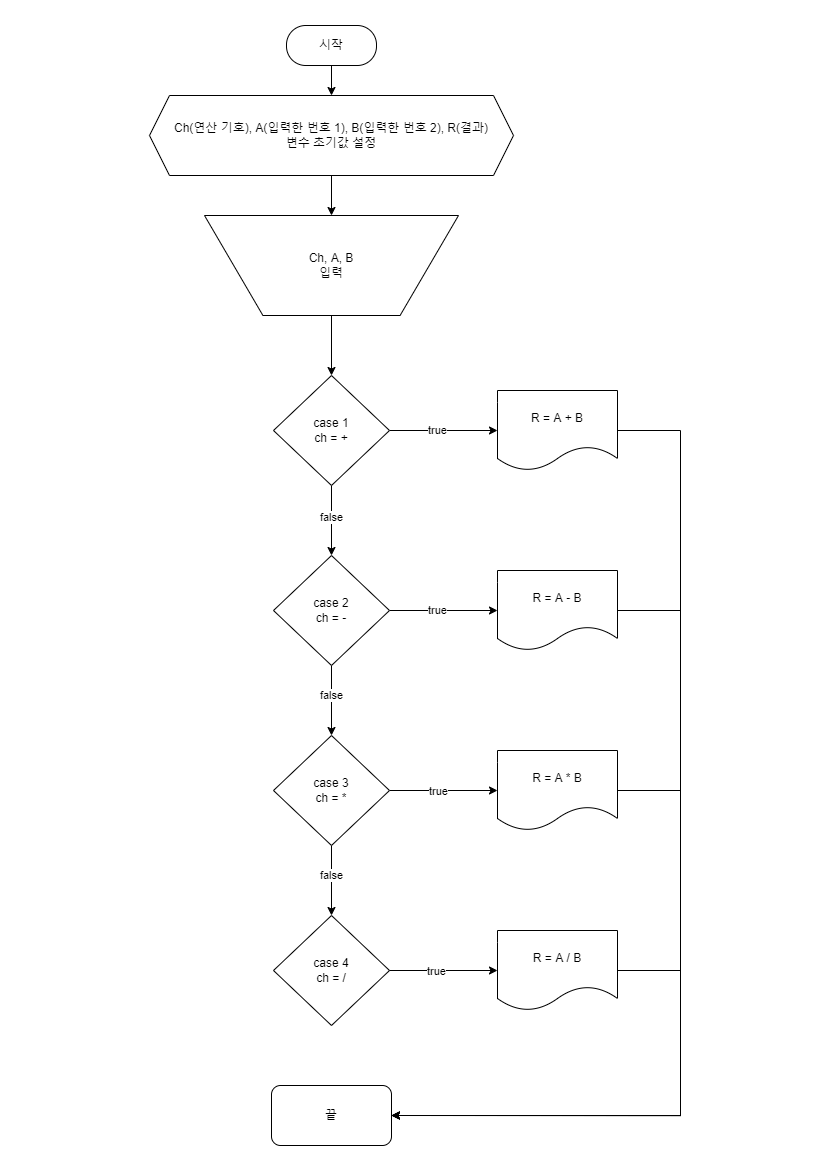

The diagram above was exported from draw.io. Its source (the exported page's mxGraphModel, read from the mxfile embedded in the PNG):
<mxGraphModel dx="1050" dy="816" grid="1" gridSize="10" guides="1" tooltips="1" connect="1" arrows="1" fold="1" page="1" pageScale="1" pageWidth="827" pageHeight="1169" math="0" shadow="0">
  <root>
    <mxCell id="0" />
    <mxCell id="1" parent="0" />
    <mxCell id="sqUAGiy4Kjn-xSU1uZ_X-5" style="edgeStyle=orthogonalEdgeStyle;rounded=0;orthogonalLoop=1;jettySize=auto;html=1;exitX=0.5;exitY=1;exitDx=0;exitDy=0;entryX=0.5;entryY=0;entryDx=0;entryDy=0;" edge="1" parent="1" source="sqUAGiy4Kjn-xSU1uZ_X-6" target="sqUAGiy4Kjn-xSU1uZ_X-8">
      <mxGeometry relative="1" as="geometry" />
    </mxCell>
    <mxCell id="sqUAGiy4Kjn-xSU1uZ_X-6" value="시작" style="rounded=1;whiteSpace=wrap;html=1;arcSize=48;" vertex="1" parent="1">
      <mxGeometry x="286" y="25" width="90" height="40" as="geometry" />
    </mxCell>
    <mxCell id="sqUAGiy4Kjn-xSU1uZ_X-10" style="edgeStyle=orthogonalEdgeStyle;rounded=0;orthogonalLoop=1;jettySize=auto;html=1;exitX=0.5;exitY=1;exitDx=0;exitDy=0;entryX=0.5;entryY=0;entryDx=0;entryDy=0;" edge="1" parent="1" source="sqUAGiy4Kjn-xSU1uZ_X-8" target="sqUAGiy4Kjn-xSU1uZ_X-9">
      <mxGeometry relative="1" as="geometry" />
    </mxCell>
    <mxCell id="sqUAGiy4Kjn-xSU1uZ_X-8" value="Ch(연산 기호), A(입력한 번호 1), B(입력한 번호 2), R(결과)&lt;br&gt;변수 초기값 설정" style="shape=hexagon;perimeter=hexagonPerimeter2;whiteSpace=wrap;html=1;fixedSize=1;" vertex="1" parent="1">
      <mxGeometry x="149" y="95" width="364" height="80" as="geometry" />
    </mxCell>
    <mxCell id="sqUAGiy4Kjn-xSU1uZ_X-26" style="edgeStyle=orthogonalEdgeStyle;rounded=0;orthogonalLoop=1;jettySize=auto;html=1;exitX=0.5;exitY=1;exitDx=0;exitDy=0;" edge="1" parent="1" source="sqUAGiy4Kjn-xSU1uZ_X-9" target="sqUAGiy4Kjn-xSU1uZ_X-14">
      <mxGeometry relative="1" as="geometry" />
    </mxCell>
    <mxCell id="sqUAGiy4Kjn-xSU1uZ_X-9" value="Ch, A, B&lt;br&gt;입력" style="verticalLabelPosition=middle;verticalAlign=middle;html=1;shape=trapezoid;perimeter=trapezoidPerimeter;whiteSpace=wrap;size=0.23;arcSize=10;flipV=1;labelPosition=center;align=center;" vertex="1" parent="1">
      <mxGeometry x="204" y="215" width="254" height="100" as="geometry" />
    </mxCell>
    <mxCell id="sqUAGiy4Kjn-xSU1uZ_X-22" style="edgeStyle=orthogonalEdgeStyle;rounded=0;orthogonalLoop=1;jettySize=auto;html=1;exitX=1;exitY=0.5;exitDx=0;exitDy=0;entryX=0;entryY=0.5;entryDx=0;entryDy=0;" edge="1" parent="1" source="sqUAGiy4Kjn-xSU1uZ_X-14" target="sqUAGiy4Kjn-xSU1uZ_X-18">
      <mxGeometry relative="1" as="geometry" />
    </mxCell>
    <mxCell id="sqUAGiy4Kjn-xSU1uZ_X-36" value="true" style="edgeLabel;html=1;align=center;verticalAlign=middle;resizable=0;points=[];" vertex="1" connectable="0" parent="sqUAGiy4Kjn-xSU1uZ_X-22">
      <mxGeometry x="-0.1222" relative="1" as="geometry">
        <mxPoint as="offset" />
      </mxGeometry>
    </mxCell>
    <mxCell id="sqUAGiy4Kjn-xSU1uZ_X-27" style="edgeStyle=orthogonalEdgeStyle;rounded=0;orthogonalLoop=1;jettySize=auto;html=1;" edge="1" parent="1" source="sqUAGiy4Kjn-xSU1uZ_X-14" target="sqUAGiy4Kjn-xSU1uZ_X-15">
      <mxGeometry relative="1" as="geometry" />
    </mxCell>
    <mxCell id="sqUAGiy4Kjn-xSU1uZ_X-37" value="false" style="edgeLabel;html=1;align=center;verticalAlign=middle;resizable=0;points=[];" vertex="1" connectable="0" parent="sqUAGiy4Kjn-xSU1uZ_X-27">
      <mxGeometry x="-0.1143" relative="1" as="geometry">
        <mxPoint as="offset" />
      </mxGeometry>
    </mxCell>
    <mxCell id="sqUAGiy4Kjn-xSU1uZ_X-14" value="case 1&lt;br&gt;ch = +" style="rhombus;whiteSpace=wrap;html=1;" vertex="1" parent="1">
      <mxGeometry x="273" y="375" width="116" height="110" as="geometry" />
    </mxCell>
    <mxCell id="sqUAGiy4Kjn-xSU1uZ_X-23" style="edgeStyle=orthogonalEdgeStyle;rounded=0;orthogonalLoop=1;jettySize=auto;html=1;exitX=1;exitY=0.5;exitDx=0;exitDy=0;entryX=0;entryY=0.5;entryDx=0;entryDy=0;" edge="1" parent="1" source="sqUAGiy4Kjn-xSU1uZ_X-15" target="sqUAGiy4Kjn-xSU1uZ_X-19">
      <mxGeometry relative="1" as="geometry" />
    </mxCell>
    <mxCell id="sqUAGiy4Kjn-xSU1uZ_X-38" value="true" style="edgeLabel;html=1;align=center;verticalAlign=middle;resizable=0;points=[];" vertex="1" connectable="0" parent="sqUAGiy4Kjn-xSU1uZ_X-23">
      <mxGeometry x="-0.1222" relative="1" as="geometry">
        <mxPoint as="offset" />
      </mxGeometry>
    </mxCell>
    <mxCell id="sqUAGiy4Kjn-xSU1uZ_X-28" style="edgeStyle=orthogonalEdgeStyle;rounded=0;orthogonalLoop=1;jettySize=auto;html=1;" edge="1" parent="1" source="sqUAGiy4Kjn-xSU1uZ_X-15" target="sqUAGiy4Kjn-xSU1uZ_X-16">
      <mxGeometry relative="1" as="geometry" />
    </mxCell>
    <mxCell id="sqUAGiy4Kjn-xSU1uZ_X-39" value="false" style="edgeLabel;html=1;align=center;verticalAlign=middle;resizable=0;points=[];" vertex="1" connectable="0" parent="sqUAGiy4Kjn-xSU1uZ_X-28">
      <mxGeometry x="-0.1486" relative="1" as="geometry">
        <mxPoint as="offset" />
      </mxGeometry>
    </mxCell>
    <mxCell id="sqUAGiy4Kjn-xSU1uZ_X-15" value="case 2&lt;br&gt;ch = -" style="rhombus;whiteSpace=wrap;html=1;" vertex="1" parent="1">
      <mxGeometry x="273" y="555" width="116" height="110" as="geometry" />
    </mxCell>
    <mxCell id="sqUAGiy4Kjn-xSU1uZ_X-24" style="edgeStyle=orthogonalEdgeStyle;rounded=0;orthogonalLoop=1;jettySize=auto;html=1;exitX=1;exitY=0.5;exitDx=0;exitDy=0;entryX=0;entryY=0.5;entryDx=0;entryDy=0;" edge="1" parent="1" source="sqUAGiy4Kjn-xSU1uZ_X-16" target="sqUAGiy4Kjn-xSU1uZ_X-20">
      <mxGeometry relative="1" as="geometry" />
    </mxCell>
    <mxCell id="sqUAGiy4Kjn-xSU1uZ_X-40" value="true" style="edgeLabel;html=1;align=center;verticalAlign=middle;resizable=0;points=[];" vertex="1" connectable="0" parent="sqUAGiy4Kjn-xSU1uZ_X-24">
      <mxGeometry x="-0.1" y="-1" relative="1" as="geometry">
        <mxPoint as="offset" />
      </mxGeometry>
    </mxCell>
    <mxCell id="sqUAGiy4Kjn-xSU1uZ_X-41" style="edgeStyle=orthogonalEdgeStyle;rounded=0;orthogonalLoop=1;jettySize=auto;html=1;exitX=0.5;exitY=1;exitDx=0;exitDy=0;entryX=0.5;entryY=0;entryDx=0;entryDy=0;" edge="1" parent="1" source="sqUAGiy4Kjn-xSU1uZ_X-16" target="sqUAGiy4Kjn-xSU1uZ_X-17">
      <mxGeometry relative="1" as="geometry" />
    </mxCell>
    <mxCell id="sqUAGiy4Kjn-xSU1uZ_X-16" value="case 3&lt;br&gt;ch = *" style="rhombus;whiteSpace=wrap;html=1;" vertex="1" parent="1">
      <mxGeometry x="273" y="735" width="116" height="110" as="geometry" />
    </mxCell>
    <mxCell id="sqUAGiy4Kjn-xSU1uZ_X-25" style="edgeStyle=orthogonalEdgeStyle;rounded=0;orthogonalLoop=1;jettySize=auto;html=1;exitX=1;exitY=0.5;exitDx=0;exitDy=0;" edge="1" parent="1" source="sqUAGiy4Kjn-xSU1uZ_X-17" target="sqUAGiy4Kjn-xSU1uZ_X-21">
      <mxGeometry relative="1" as="geometry" />
    </mxCell>
    <mxCell id="sqUAGiy4Kjn-xSU1uZ_X-42" value="true" style="edgeLabel;html=1;align=center;verticalAlign=middle;resizable=0;points=[];" vertex="1" connectable="0" parent="sqUAGiy4Kjn-xSU1uZ_X-25">
      <mxGeometry x="-0.1444" y="-1" relative="1" as="geometry">
        <mxPoint as="offset" />
      </mxGeometry>
    </mxCell>
    <mxCell id="sqUAGiy4Kjn-xSU1uZ_X-17" value="case 4&lt;br&gt;ch = /" style="rhombus;whiteSpace=wrap;html=1;" vertex="1" parent="1">
      <mxGeometry x="273" y="915" width="116" height="110" as="geometry" />
    </mxCell>
    <mxCell id="sqUAGiy4Kjn-xSU1uZ_X-34" style="edgeStyle=orthogonalEdgeStyle;rounded=0;orthogonalLoop=1;jettySize=auto;html=1;entryX=1;entryY=0.5;entryDx=0;entryDy=0;" edge="1" parent="1" source="sqUAGiy4Kjn-xSU1uZ_X-18" target="sqUAGiy4Kjn-xSU1uZ_X-30">
      <mxGeometry relative="1" as="geometry">
        <Array as="points">
          <mxPoint x="680" y="430" />
          <mxPoint x="680" y="1115" />
        </Array>
      </mxGeometry>
    </mxCell>
    <mxCell id="sqUAGiy4Kjn-xSU1uZ_X-18" value="R = A + B" style="shape=document;whiteSpace=wrap;html=1;boundedLbl=1;" vertex="1" parent="1">
      <mxGeometry x="497" y="390" width="120" height="80" as="geometry" />
    </mxCell>
    <mxCell id="sqUAGiy4Kjn-xSU1uZ_X-33" style="edgeStyle=orthogonalEdgeStyle;rounded=0;orthogonalLoop=1;jettySize=auto;html=1;exitX=1;exitY=0.5;exitDx=0;exitDy=0;entryX=1;entryY=0.5;entryDx=0;entryDy=0;" edge="1" parent="1" source="sqUAGiy4Kjn-xSU1uZ_X-19" target="sqUAGiy4Kjn-xSU1uZ_X-30">
      <mxGeometry relative="1" as="geometry">
        <mxPoint x="677" y="610" as="targetPoint" />
        <Array as="points">
          <mxPoint x="680" y="610" />
          <mxPoint x="680" y="1115" />
        </Array>
      </mxGeometry>
    </mxCell>
    <mxCell id="sqUAGiy4Kjn-xSU1uZ_X-19" value="R = A - B" style="shape=document;whiteSpace=wrap;html=1;boundedLbl=1;" vertex="1" parent="1">
      <mxGeometry x="497" y="570" width="120" height="80" as="geometry" />
    </mxCell>
    <mxCell id="sqUAGiy4Kjn-xSU1uZ_X-32" style="edgeStyle=orthogonalEdgeStyle;rounded=0;orthogonalLoop=1;jettySize=auto;html=1;entryX=1;entryY=0.5;entryDx=0;entryDy=0;" edge="1" parent="1" source="sqUAGiy4Kjn-xSU1uZ_X-20" target="sqUAGiy4Kjn-xSU1uZ_X-30">
      <mxGeometry relative="1" as="geometry">
        <mxPoint x="677" y="1115" as="targetPoint" />
        <Array as="points">
          <mxPoint x="680" y="790" />
          <mxPoint x="680" y="1115" />
        </Array>
      </mxGeometry>
    </mxCell>
    <mxCell id="sqUAGiy4Kjn-xSU1uZ_X-20" value="R = A * B" style="shape=document;whiteSpace=wrap;html=1;boundedLbl=1;" vertex="1" parent="1">
      <mxGeometry x="497" y="750" width="120" height="80" as="geometry" />
    </mxCell>
    <mxCell id="sqUAGiy4Kjn-xSU1uZ_X-44" style="edgeStyle=orthogonalEdgeStyle;rounded=0;orthogonalLoop=1;jettySize=auto;html=1;entryX=1;entryY=0.5;entryDx=0;entryDy=0;" edge="1" parent="1" source="sqUAGiy4Kjn-xSU1uZ_X-21" target="sqUAGiy4Kjn-xSU1uZ_X-30">
      <mxGeometry relative="1" as="geometry">
        <Array as="points">
          <mxPoint x="680" y="970" />
          <mxPoint x="680" y="1115" />
        </Array>
      </mxGeometry>
    </mxCell>
    <mxCell id="sqUAGiy4Kjn-xSU1uZ_X-21" value="R = A / B" style="shape=document;whiteSpace=wrap;html=1;boundedLbl=1;" vertex="1" parent="1">
      <mxGeometry x="497" y="930" width="120" height="80" as="geometry" />
    </mxCell>
    <mxCell id="sqUAGiy4Kjn-xSU1uZ_X-30" value="끝" style="rounded=1;whiteSpace=wrap;html=1;" vertex="1" parent="1">
      <mxGeometry x="271" y="1085" width="120" height="60" as="geometry" />
    </mxCell>
    <mxCell id="sqUAGiy4Kjn-xSU1uZ_X-43" value="false" style="edgeLabel;html=1;align=center;verticalAlign=middle;resizable=0;points=[];" vertex="1" connectable="0" parent="1">
      <mxGeometry x="331" y="874.9999999999999" as="geometry" />
    </mxCell>
  </root>
</mxGraphModel>